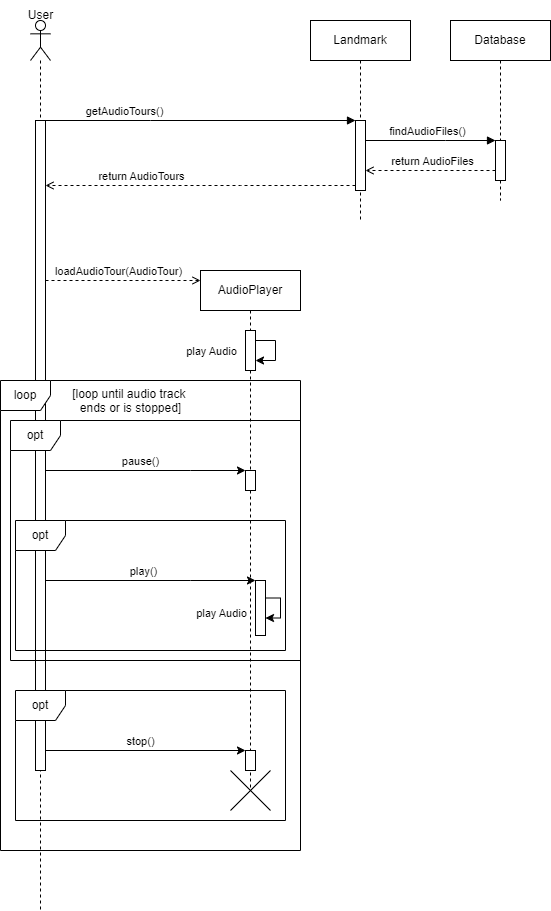

The diagram above was exported from draw.io. Its source (the exported page's mxGraphModel, read from the mxfile embedded in the PNG):
<mxGraphModel dx="1180" dy="643" grid="1" gridSize="10" guides="1" tooltips="1" connect="1" arrows="1" fold="1" page="1" pageScale="1" pageWidth="850" pageHeight="1100" math="0" shadow="0">
  <root>
    <mxCell id="0" />
    <mxCell id="1" parent="0" />
    <mxCell id="aM9ryv3xv72pqoxQDRHE-1" value="Landmark" style="shape=umlLifeline;perimeter=lifelinePerimeter;whiteSpace=wrap;html=1;container=0;dropTarget=0;collapsible=0;recursiveResize=0;outlineConnect=0;portConstraint=eastwest;newEdgeStyle={&quot;edgeStyle&quot;:&quot;elbowEdgeStyle&quot;,&quot;elbow&quot;:&quot;vertical&quot;,&quot;curved&quot;:0,&quot;rounded&quot;:0};" parent="1" vertex="1">
      <mxGeometry x="400" y="30" width="100" height="200" as="geometry" />
    </mxCell>
    <mxCell id="aM9ryv3xv72pqoxQDRHE-2" value="" style="html=1;points=[];perimeter=orthogonalPerimeter;outlineConnect=0;targetShapes=umlLifeline;portConstraint=eastwest;newEdgeStyle={&quot;edgeStyle&quot;:&quot;elbowEdgeStyle&quot;,&quot;elbow&quot;:&quot;vertical&quot;,&quot;curved&quot;:0,&quot;rounded&quot;:0};" parent="aM9ryv3xv72pqoxQDRHE-1" vertex="1">
      <mxGeometry x="45" y="100" width="10" height="70" as="geometry" />
    </mxCell>
    <mxCell id="aM9ryv3xv72pqoxQDRHE-5" value="Database" style="shape=umlLifeline;perimeter=lifelinePerimeter;whiteSpace=wrap;html=1;container=0;dropTarget=0;collapsible=0;recursiveResize=0;outlineConnect=0;portConstraint=eastwest;newEdgeStyle={&quot;edgeStyle&quot;:&quot;elbowEdgeStyle&quot;,&quot;elbow&quot;:&quot;vertical&quot;,&quot;curved&quot;:0,&quot;rounded&quot;:0};" parent="1" vertex="1">
      <mxGeometry x="540" y="30" width="100" height="180" as="geometry" />
    </mxCell>
    <mxCell id="aM9ryv3xv72pqoxQDRHE-6" value="" style="html=1;points=[];perimeter=orthogonalPerimeter;outlineConnect=0;targetShapes=umlLifeline;portConstraint=eastwest;newEdgeStyle={&quot;edgeStyle&quot;:&quot;elbowEdgeStyle&quot;,&quot;elbow&quot;:&quot;vertical&quot;,&quot;curved&quot;:0,&quot;rounded&quot;:0};" parent="aM9ryv3xv72pqoxQDRHE-5" vertex="1">
      <mxGeometry x="45" y="120" width="10" height="40" as="geometry" />
    </mxCell>
    <mxCell id="lM3hQRgQvAP4gYk37VVW-2" value="" style="shape=umlLifeline;perimeter=lifelinePerimeter;whiteSpace=wrap;html=1;container=1;dropTarget=0;collapsible=0;recursiveResize=0;outlineConnect=0;portConstraint=eastwest;newEdgeStyle={&quot;curved&quot;:0,&quot;rounded&quot;:0};participant=umlActor;" parent="1" vertex="1">
      <mxGeometry x="120" y="30" width="20" height="890" as="geometry" />
    </mxCell>
    <mxCell id="Rh5G49LO8CTEnddN_rDY-3" value="" style="html=1;points=[];perimeter=orthogonalPerimeter;outlineConnect=0;targetShapes=umlLifeline;portConstraint=eastwest;newEdgeStyle={&quot;edgeStyle&quot;:&quot;elbowEdgeStyle&quot;,&quot;elbow&quot;:&quot;vertical&quot;,&quot;curved&quot;:0,&quot;rounded&quot;:0};" parent="lM3hQRgQvAP4gYk37VVW-2" vertex="1">
      <mxGeometry x="5" y="100" width="10" height="650" as="geometry" />
    </mxCell>
    <mxCell id="47Cehyjoc2GhkUKSZKou-1" value="User" style="text;html=1;align=center;verticalAlign=middle;resizable=0;points=[];autosize=1;strokeColor=none;fillColor=none;" parent="1" vertex="1">
      <mxGeometry x="105" y="10" width="50" height="30" as="geometry" />
    </mxCell>
    <mxCell id="aM9ryv3xv72pqoxQDRHE-3" value="getAudioTours()" style="html=1;verticalAlign=bottom;startArrow=none;endArrow=block;startSize=8;edgeStyle=elbowEdgeStyle;elbow=vertical;curved=0;rounded=0;startFill=0;" parent="1" source="Rh5G49LO8CTEnddN_rDY-3" target="aM9ryv3xv72pqoxQDRHE-2" edge="1">
      <mxGeometry x="-0.4914" relative="1" as="geometry">
        <mxPoint x="245" y="100" as="sourcePoint" />
        <Array as="points">
          <mxPoint x="240" y="130" />
        </Array>
        <mxPoint as="offset" />
      </mxGeometry>
    </mxCell>
    <mxCell id="Rh5G49LO8CTEnddN_rDY-6" value="findAudioFiles()" style="html=1;verticalAlign=bottom;startArrow=none;endArrow=block;startSize=8;edgeStyle=elbowEdgeStyle;elbow=vertical;curved=0;rounded=0;startFill=0;" parent="1" source="aM9ryv3xv72pqoxQDRHE-2" edge="1">
      <mxGeometry x="-0.04" relative="1" as="geometry">
        <mxPoint x="460" y="150" as="sourcePoint" />
        <Array as="points">
          <mxPoint x="535" y="150" />
        </Array>
        <mxPoint x="585" y="150" as="targetPoint" />
        <mxPoint as="offset" />
      </mxGeometry>
    </mxCell>
    <mxCell id="Rh5G49LO8CTEnddN_rDY-9" style="edgeStyle=elbowEdgeStyle;rounded=0;orthogonalLoop=1;jettySize=auto;html=1;elbow=vertical;curved=0;dashed=1;endArrow=open;endFill=0;" parent="1" source="aM9ryv3xv72pqoxQDRHE-6" target="aM9ryv3xv72pqoxQDRHE-2" edge="1">
      <mxGeometry relative="1" as="geometry">
        <mxPoint x="580" y="204.68" as="sourcePoint" />
        <mxPoint x="450" y="204.68" as="targetPoint" />
        <Array as="points">
          <mxPoint x="510" y="180" />
          <mxPoint x="525" y="204.68" />
        </Array>
      </mxGeometry>
    </mxCell>
    <mxCell id="Rh5G49LO8CTEnddN_rDY-10" value="return AudioFiles" style="edgeLabel;html=1;align=center;verticalAlign=middle;resizable=0;points=[];" parent="Rh5G49LO8CTEnddN_rDY-9" vertex="1" connectable="0">
      <mxGeometry x="0.1279" y="-1" relative="1" as="geometry">
        <mxPoint x="9" y="-9" as="offset" />
      </mxGeometry>
    </mxCell>
    <mxCell id="Rh5G49LO8CTEnddN_rDY-11" style="edgeStyle=elbowEdgeStyle;rounded=0;orthogonalLoop=1;jettySize=auto;html=1;elbow=vertical;curved=0;dashed=1;endArrow=open;endFill=0;" parent="1" source="aM9ryv3xv72pqoxQDRHE-2" target="Rh5G49LO8CTEnddN_rDY-3" edge="1">
      <mxGeometry relative="1" as="geometry">
        <mxPoint x="440" y="220.32" as="sourcePoint" />
        <mxPoint x="310" y="220.32" as="targetPoint" />
        <Array as="points">
          <mxPoint x="330" y="195" />
          <mxPoint x="380" y="220" />
        </Array>
      </mxGeometry>
    </mxCell>
    <mxCell id="Rh5G49LO8CTEnddN_rDY-12" value="return AudioTours" style="edgeLabel;html=1;align=center;verticalAlign=middle;resizable=0;points=[];" parent="Rh5G49LO8CTEnddN_rDY-11" vertex="1" connectable="0">
      <mxGeometry x="0.1279" y="-1" relative="1" as="geometry">
        <mxPoint x="-40" y="-9" as="offset" />
      </mxGeometry>
    </mxCell>
    <mxCell id="Rh5G49LO8CTEnddN_rDY-13" value="loadAudioTour(AudioTour)" style="html=1;verticalAlign=bottom;startArrow=none;endArrow=open;startSize=8;edgeStyle=elbowEdgeStyle;elbow=vertical;curved=0;rounded=0;startFill=0;endFill=0;dashed=1;" parent="1" source="Rh5G49LO8CTEnddN_rDY-3" edge="1">
      <mxGeometry x="-0.0625" relative="1" as="geometry">
        <mxPoint x="145" y="230" as="sourcePoint" />
        <Array as="points">
          <mxPoint x="200" y="290" />
          <mxPoint x="255" y="230" />
        </Array>
        <mxPoint x="290" y="290" as="targetPoint" />
        <mxPoint as="offset" />
      </mxGeometry>
    </mxCell>
    <mxCell id="Rh5G49LO8CTEnddN_rDY-25" style="edgeStyle=elbowEdgeStyle;rounded=0;orthogonalLoop=1;jettySize=auto;html=1;elbow=vertical;curved=0;endArrow=classic;endFill=1;" parent="1" source="Rh5G49LO8CTEnddN_rDY-3" target="Rh5G49LO8CTEnddN_rDY-24" edge="1">
      <mxGeometry relative="1" as="geometry">
        <Array as="points">
          <mxPoint x="280" y="480" />
        </Array>
      </mxGeometry>
    </mxCell>
    <mxCell id="Rh5G49LO8CTEnddN_rDY-26" value="pause()" style="edgeLabel;html=1;align=center;verticalAlign=middle;resizable=0;points=[];" parent="Rh5G49LO8CTEnddN_rDY-25" vertex="1" connectable="0">
      <mxGeometry x="-0.3859" relative="1" as="geometry">
        <mxPoint x="33" y="-10" as="offset" />
      </mxGeometry>
    </mxCell>
    <mxCell id="Rh5G49LO8CTEnddN_rDY-32" style="edgeStyle=elbowEdgeStyle;rounded=0;orthogonalLoop=1;jettySize=auto;html=1;elbow=vertical;curved=0;endArrow=classic;endFill=1;" parent="1" source="Rh5G49LO8CTEnddN_rDY-3" target="Rh5G49LO8CTEnddN_rDY-29" edge="1">
      <mxGeometry relative="1" as="geometry">
        <mxPoint x="145" y="590" as="sourcePoint" />
        <mxPoint x="340" y="569" as="targetPoint" />
        <Array as="points">
          <mxPoint x="280" y="590" />
          <mxPoint x="260" y="570" />
        </Array>
      </mxGeometry>
    </mxCell>
    <mxCell id="Rh5G49LO8CTEnddN_rDY-33" value="play()" style="edgeLabel;html=1;align=center;verticalAlign=middle;resizable=0;points=[];" parent="Rh5G49LO8CTEnddN_rDY-32" vertex="1" connectable="0">
      <mxGeometry x="-0.3859" relative="1" as="geometry">
        <mxPoint x="33" y="-10" as="offset" />
      </mxGeometry>
    </mxCell>
    <mxCell id="Rh5G49LO8CTEnddN_rDY-51" style="edgeStyle=elbowEdgeStyle;rounded=0;orthogonalLoop=1;jettySize=auto;html=1;elbow=vertical;curved=0;endArrow=classic;endFill=1;" parent="1" source="Rh5G49LO8CTEnddN_rDY-3" target="Rh5G49LO8CTEnddN_rDY-53" edge="1">
      <mxGeometry relative="1" as="geometry">
        <mxPoint x="130" y="764.6800000000001" as="sourcePoint" />
        <mxPoint x="340" y="765" as="targetPoint" />
        <Array as="points">
          <mxPoint x="340" y="760" />
        </Array>
      </mxGeometry>
    </mxCell>
    <mxCell id="Rh5G49LO8CTEnddN_rDY-52" value="stop()" style="edgeLabel;html=1;align=center;verticalAlign=middle;resizable=0;points=[];" parent="Rh5G49LO8CTEnddN_rDY-51" vertex="1" connectable="0">
      <mxGeometry x="-0.3859" relative="1" as="geometry">
        <mxPoint x="33" y="-10" as="offset" />
      </mxGeometry>
    </mxCell>
    <mxCell id="Rh5G49LO8CTEnddN_rDY-36" value="loop" style="shape=umlFrame;whiteSpace=wrap;html=1;pointerEvents=0;recursiveResize=0;container=1;collapsible=0;width=50;" parent="1" vertex="1">
      <mxGeometry x="90" y="390" width="300" height="470" as="geometry" />
    </mxCell>
    <mxCell id="Rh5G49LO8CTEnddN_rDY-29" value="" style="html=1;points=[[0,0,0,0,5],[0,1,0,0,-5],[1,0,0,0,5],[1,1,0,0,-5]];perimeter=orthogonalPerimeter;outlineConnect=0;targetShapes=umlLifeline;portConstraint=eastwest;newEdgeStyle={&quot;curved&quot;:0,&quot;rounded&quot;:0};" parent="Rh5G49LO8CTEnddN_rDY-36" vertex="1">
      <mxGeometry x="255" y="200" width="10" height="55" as="geometry" />
    </mxCell>
    <mxCell id="Rh5G49LO8CTEnddN_rDY-34" style="edgeStyle=orthogonalEdgeStyle;rounded=0;orthogonalLoop=1;jettySize=auto;html=1;curved=0;" parent="Rh5G49LO8CTEnddN_rDY-36" source="Rh5G49LO8CTEnddN_rDY-29" target="Rh5G49LO8CTEnddN_rDY-29" edge="1">
      <mxGeometry relative="1" as="geometry">
        <Array as="points">
          <mxPoint x="280" y="228" />
        </Array>
      </mxGeometry>
    </mxCell>
    <mxCell id="Rh5G49LO8CTEnddN_rDY-22" value="opt" style="shape=umlFrame;whiteSpace=wrap;html=1;pointerEvents=0;recursiveResize=0;container=1;collapsible=0;width=50;" parent="Rh5G49LO8CTEnddN_rDY-36" vertex="1">
      <mxGeometry x="10" y="40" width="290" height="240" as="geometry" />
    </mxCell>
    <mxCell id="Rh5G49LO8CTEnddN_rDY-1" value="AudioPlayer" style="shape=umlLifeline;whiteSpace=wrap;html=1;container=0;dropTarget=0;collapsible=0;recursiveResize=0;outlineConnect=0;portConstraint=eastwest;newEdgeStyle={&quot;curved&quot;:0,&quot;rounded&quot;:0};targetShapes=umlLifeline;participant=label;points=[[0,0,0,0,5],[0,1,0,0,-5],[1,0,0,0,5],[1,1,0,0,-5]];perimeter=rectanglePerimeter;" parent="Rh5G49LO8CTEnddN_rDY-22" vertex="1">
      <mxGeometry x="190" y="-150" width="100" height="520" as="geometry" />
    </mxCell>
    <mxCell id="Rh5G49LO8CTEnddN_rDY-2" value="" style="html=1;points=[];perimeter=orthogonalPerimeter;outlineConnect=0;targetShapes=umlLifeline;portConstraint=eastwest;newEdgeStyle={&quot;edgeStyle&quot;:&quot;elbowEdgeStyle&quot;,&quot;elbow&quot;:&quot;vertical&quot;,&quot;curved&quot;:0,&quot;rounded&quot;:0};" parent="Rh5G49LO8CTEnddN_rDY-1" vertex="1">
      <mxGeometry x="45" y="60" width="10" height="40" as="geometry" />
    </mxCell>
    <mxCell id="Rh5G49LO8CTEnddN_rDY-20" style="edgeStyle=elbowEdgeStyle;rounded=0;orthogonalLoop=1;jettySize=auto;html=1;elbow=vertical;curved=0;" parent="Rh5G49LO8CTEnddN_rDY-1" source="Rh5G49LO8CTEnddN_rDY-2" target="Rh5G49LO8CTEnddN_rDY-2" edge="1">
      <mxGeometry relative="1" as="geometry" />
    </mxCell>
    <mxCell id="Rh5G49LO8CTEnddN_rDY-21" value="play Audio" style="edgeLabel;html=1;align=center;verticalAlign=middle;resizable=0;points=[];" parent="Rh5G49LO8CTEnddN_rDY-20" vertex="1" connectable="0">
      <mxGeometry x="-0.4975" y="-1" relative="1" as="geometry">
        <mxPoint x="-60" y="9" as="offset" />
      </mxGeometry>
    </mxCell>
    <mxCell id="Rh5G49LO8CTEnddN_rDY-24" value="" style="html=1;points=[[0,0,0,0,5],[0,1,0,0,-5],[1,0,0,0,5],[1,1,0,0,-5]];perimeter=orthogonalPerimeter;outlineConnect=0;targetShapes=umlLifeline;portConstraint=eastwest;newEdgeStyle={&quot;curved&quot;:0,&quot;rounded&quot;:0};" parent="Rh5G49LO8CTEnddN_rDY-1" vertex="1">
      <mxGeometry x="45" y="200" width="10" height="20" as="geometry" />
    </mxCell>
    <mxCell id="Rh5G49LO8CTEnddN_rDY-53" value="" style="html=1;points=[[0,0,0,0,5],[0,1,0,0,-5],[1,0,0,0,5],[1,1,0,0,-5]];perimeter=orthogonalPerimeter;outlineConnect=0;targetShapes=umlLifeline;portConstraint=eastwest;newEdgeStyle={&quot;curved&quot;:0,&quot;rounded&quot;:0};" parent="Rh5G49LO8CTEnddN_rDY-1" vertex="1">
      <mxGeometry x="45" y="480" width="10" height="20" as="geometry" />
    </mxCell>
    <mxCell id="Rh5G49LO8CTEnddN_rDY-46" value="opt" style="shape=umlFrame;whiteSpace=wrap;html=1;pointerEvents=0;recursiveResize=0;container=1;collapsible=0;width=50;" parent="Rh5G49LO8CTEnddN_rDY-22" vertex="1">
      <mxGeometry x="5" y="270" width="270" height="130" as="geometry" />
    </mxCell>
    <mxCell id="Rh5G49LO8CTEnddN_rDY-48" style="edgeStyle=elbowEdgeStyle;rounded=0;orthogonalLoop=1;jettySize=auto;html=1;elbow=vertical;curved=0;endArrow=classic;endFill=1;" parent="Rh5G49LO8CTEnddN_rDY-46" edge="1">
      <mxGeometry relative="1" as="geometry" />
    </mxCell>
    <mxCell id="Rh5G49LO8CTEnddN_rDY-49" value="pause()" style="edgeLabel;html=1;align=center;verticalAlign=middle;resizable=0;points=[];" parent="Rh5G49LO8CTEnddN_rDY-48" vertex="1" connectable="0">
      <mxGeometry x="-0.3859" relative="1" as="geometry">
        <mxPoint x="33" y="-15" as="offset" />
      </mxGeometry>
    </mxCell>
    <mxCell id="Rh5G49LO8CTEnddN_rDY-56" value="" style="shape=umlDestroy;dashed=0;targetShapes=umlLifeline;" parent="Rh5G49LO8CTEnddN_rDY-46" vertex="1">
      <mxGeometry x="215" y="80" width="40" height="40" as="geometry" />
    </mxCell>
    <mxCell id="Rh5G49LO8CTEnddN_rDY-27" value="opt" style="shape=umlFrame;whiteSpace=wrap;html=1;pointerEvents=0;recursiveResize=0;container=1;collapsible=0;width=50;" parent="Rh5G49LO8CTEnddN_rDY-36" vertex="1">
      <mxGeometry x="15" y="140" width="270" height="130" as="geometry" />
    </mxCell>
    <mxCell id="Rh5G49LO8CTEnddN_rDY-30" style="edgeStyle=elbowEdgeStyle;rounded=0;orthogonalLoop=1;jettySize=auto;html=1;elbow=vertical;curved=0;endArrow=classic;endFill=1;" parent="Rh5G49LO8CTEnddN_rDY-27" target="Rh5G49LO8CTEnddN_rDY-29" edge="1">
      <mxGeometry relative="1" as="geometry" />
    </mxCell>
    <mxCell id="Rh5G49LO8CTEnddN_rDY-31" value="pause()" style="edgeLabel;html=1;align=center;verticalAlign=middle;resizable=0;points=[];" parent="Rh5G49LO8CTEnddN_rDY-30" vertex="1" connectable="0">
      <mxGeometry x="-0.3859" relative="1" as="geometry">
        <mxPoint x="33" y="-15" as="offset" />
      </mxGeometry>
    </mxCell>
    <mxCell id="Rh5G49LO8CTEnddN_rDY-35" value="play Audio" style="edgeLabel;html=1;align=center;verticalAlign=middle;resizable=0;points=[];" parent="Rh5G49LO8CTEnddN_rDY-27" vertex="1" connectable="0">
      <mxGeometry x="194.9987096774193" y="-130" as="geometry">
        <mxPoint x="11" y="222" as="offset" />
      </mxGeometry>
    </mxCell>
    <mxCell id="Rh5G49LO8CTEnddN_rDY-37" value="[loop until audio track&amp;nbsp;&lt;div&gt;ends or is stopped]&lt;/div&gt;" style="text;align=center;html=1;" parent="Rh5G49LO8CTEnddN_rDY-36" vertex="1">
      <mxGeometry width="100" height="40" relative="1" as="geometry">
        <mxPoint x="80" as="offset" />
      </mxGeometry>
    </mxCell>
  </root>
</mxGraphModel>